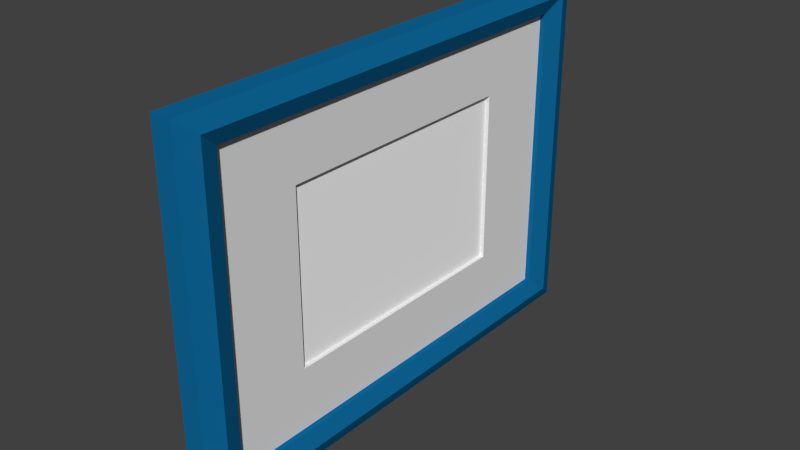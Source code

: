 # Source: photoframe2.blend  (saved by Blender 2.75.0; exported with 4.5.12 LTS)
import bpy
from mathutils import Matrix  # noqa: F401  (used for matrix-valued properties, if any)

bpy.ops.wm.read_factory_settings(use_empty=True)
scene = bpy.context.scene
scene.name = 'Scene'

# ---- collections
col_collection_1 = bpy.data.collections.new('Collection 1'); scene.collection.children.link(col_collection_1)

# ---- materials (node trees are filled in below, after node groups)
mat_frame = bpy.data.materials.new('Frame')
mat_frame.alpha_threshold = 0.0
mat_frame.use_transparent_shadow = False
mat_frame.diffuse_color = (0.0048, 0.1424, 0.3343, 1.0)
mat_frame.roughness = 0.5
mat_frame.specular_intensity = 0.3
mat_padding = bpy.data.materials.new('Padding')
mat_padding.alpha_threshold = 0.0
mat_padding.use_transparent_shadow = False
mat_padding.roughness = 0.5
mat_padding.specular_intensity = 0.0
mat_photo = bpy.data.materials.new('Photo')
mat_photo.alpha_threshold = 0.0
mat_photo.use_transparent_shadow = False
mat_photo.diffuse_color = (1.0, 1.0, 1.0, 1.0)
mat_photo.roughness = 0.5

# ---- material node trees

# ---- world
world_world = bpy.data.worlds.new('World'); scene.world = world_world
world_world.color = (0.05088, 0.05088, 0.05088)
world_world.use_sun_shadow = False
world_world.sun_shadow_jitter_overblur = 0.0
world_world.cycles.sampling_method = 'MANUAL'
world_world.cycles.sample_map_resolution = 256

# ---- meshes
me_x = bpy.data.meshes.new('立方体')
me_x.from_pydata([(-0.01, -0.01, 0.01), (-0.01, 0.01, 0.01), (-0.01, 0.01, -0.01), (-0.01, -0.01, -0.01), (0.01, -0.01, 0.01), (0.01, -0.01, -0.01), (-0.009115, -0.009222, 0.01667), (-0.009115, 0.009222, 0.01667), (0.01, 0.01, 0.01), (0.01, 0.01, -0.01), (0.009115, -0.009222, 0.01667), (0.009115, 0.009222, 0.01667), (-0.008231, 0.008444, 0.01), (-0.008231, -0.008444, 0.01), (0.008231, -0.008444, 0.01), (0.008231, 0.008444, 0.01), (-0.008231, -0.008444, 0.005), (-0.008231, 0.008444, 0.005), (0.008231, -0.008444, 0.005), (0.008231, 0.008444, 0.005), (-0.004808, -0.005208, 0.005), (-0.004808, 0.005208, 0.005), (0.004808, 0.005208, 0.005), (0.004808, -0.005208, 0.005), (-0.004808, -0.005208, -0.003333), (-0.004808, 0.005208, -0.003333), (0.004808, 0.005208, -0.003333), (0.004808, -0.005208, -0.003333)], [], [(0, 1, 2, 3), (4, 0, 3, 5), (1, 0, 6, 7), (1, 8, 9, 2), (3, 2, 9, 5), (8, 4, 5, 9), (0, 4, 10, 6), (8, 1, 7, 11), (12, 7, 6, 13), (8, 11, 10, 4), (13, 6, 10, 14), (15, 11, 7, 12), (12, 13, 16, 17), (15, 14, 10, 11), (13, 14, 18, 16), (15, 12, 17, 19), (16, 20, 21, 22, 19, 17), (16, 18, 19, 22, 23, 20), (14, 15, 19, 18), (21, 20, 24, 25), (22, 21, 25, 26), (24, 27, 26, 25), (20, 23, 27, 24), (23, 22, 26, 27)])
me_x.polygons.foreach_set('material_index', [0, 0, 0, 0, 0, 0, 0, 0, 0, 0, 0, 0, 0, 0, 0, 0, 1, 1, 0, 1, 1, 0, 1, 1])
me_x.materials.append(mat_frame)
me_x.materials.append(mat_padding)
me_x.use_remesh_preserve_volume = False
me_x.use_remesh_preserve_attributes = False
me_x.use_mirror_vertex_groups = False
me_x.update()
me_001 = bpy.data.meshes.new('立方体.001')
me_001.from_pydata([(-0.0625, -0.09375, 0.0005), (-0.0625, 0.09375, 0.0005), (0.0625, -0.09375, 0.0005), (0.0625, 0.09375, 0.0005)], [], [(0, 2, 3, 1)])
_uv = me_001.uv_layers.new(name='UVマップ')
_uv.uv.foreach_set('vector', [8.168e-05, 0.6666, 8.164e-05, 8.164e-05, 0.9999, 8.164e-05, 0.9999, 0.6666])
me_001.materials.append(mat_photo)
me_001.use_remesh_preserve_volume = False
me_001.use_remesh_preserve_attributes = False
me_001.use_mirror_vertex_groups = False
me_001.update()

# ---- objects
ob_frame = bpy.data.objects.new('Frame', me_x)
ob_photo = bpy.data.objects.new('Photo', me_001)

# ---- transforms, parenting, visibility, modifiers, constraints
ob_frame.location = (0.0, 0.0, 0.0075)
ob_frame.rotation_euler = (0.0, 1.571, 0.0)
ob_frame.scale = (13.0, 18.0, 0.75)
ob_frame.lineart.crease_threshold = 0.0
ob_photo.parent = ob_frame
ob_photo.matrix_parent_inverse = Matrix(((0.07692, 0.0, 0.0, 0.0), (0.0, 0.05556, 0.0, 0.0), (0.0, 0.0, 1.333, -0.01), (0.0, 0.0, 0.0, 1.0)))
ob_photo.location = (0.0, 0.0, 0.008)
ob_photo.lineart.crease_threshold = 0.0

# ---- collection membership
col_collection_1.objects.link(ob_frame)
col_collection_1.objects.link(ob_photo)

# ---- scene / render settings (as saved in the file)
scene.frame_start = 1; scene.frame_end = 250; scene.frame_set(1)
scene.render.engine = 'BLENDER_EEVEE_NEXT'
scene.render.resolution_percentage = 50
scene.render.dither_intensity = 0.0
scene.cycles.use_denoising = False
scene.cycles.samples = 1024
scene.cycles.sampling_pattern = 'TABULATED_SOBOL'
scene.cycles.light_sampling_threshold = 0.0
scene.cycles.use_adaptive_sampling = False
scene.cycles.use_light_tree = False
scene.cycles.blur_glossy = 0.0
scene.cycles.pixel_filter_type = 'GAUSSIAN'
scene.cycles.sample_clamp_indirect = 0.0
scene.view_settings.view_transform = 'Standard'
bpy.context.view_layer.update()

# ---- added for rendering (the .blend has no active camera and no usable light): camera, sun
cam_auto = bpy.data.cameras.new('AutoCamera')
cam_auto.lens = 50.0
cam_auto.sensor_width = 36.0
cam_auto.clip_end = 1000.0
ob_auto_camera = bpy.data.objects.new('AutoCamera', cam_auto)
scene.collection.objects.link(ob_auto_camera)
ob_auto_camera.location = (0.413783, -0.49354, 0.336526)
ob_auto_camera.rotation_euler = (1.09748, -7.21219e-08, 0.694738)
scene.camera = ob_auto_camera
light_auto_sun = bpy.data.lights.new('AutoSun', 'SUN')
light_auto_sun.energy = 3.0
light_auto_sun.angle = 0.0523599
ob_auto_sun = bpy.data.objects.new('AutoSun', light_auto_sun)
scene.collection.objects.link(ob_auto_sun)
ob_auto_sun.rotation_euler = (0.872665, 0.174533, 0.523599)
bpy.context.view_layer.update()
